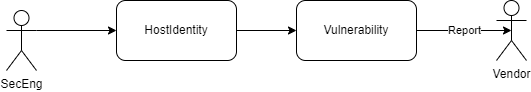

The diagram above was exported from draw.io. Its source (the exported page's mxGraphModel, read from the mxfile embedded in the PNG):
<mxGraphModel dx="2249" dy="747" grid="1" gridSize="10" guides="1" tooltips="1" connect="1" arrows="1" fold="1" page="1" pageScale="1" pageWidth="827" pageHeight="1169" math="0" shadow="0">
  <root>
    <mxCell id="0" />
    <mxCell id="1" parent="0" />
    <mxCell id="o4pybr0qJbkT7r9RzMvB-9" style="edgeStyle=orthogonalEdgeStyle;rounded=0;orthogonalLoop=1;jettySize=auto;html=1;exitX=1;exitY=0.5;exitDx=0;exitDy=0;entryX=0;entryY=0.5;entryDx=0;entryDy=0;" edge="1" parent="1" source="o4pybr0qJbkT7r9RzMvB-1" target="o4pybr0qJbkT7r9RzMvB-2">
      <mxGeometry relative="1" as="geometry" />
    </mxCell>
    <mxCell id="o4pybr0qJbkT7r9RzMvB-1" value="HostIdentity" style="rounded=1;whiteSpace=wrap;html=1;" vertex="1" parent="1">
      <mxGeometry x="100" y="240" width="120" height="60" as="geometry" />
    </mxCell>
    <mxCell id="o4pybr0qJbkT7r9RzMvB-10" value="Report" style="edgeStyle=orthogonalEdgeStyle;rounded=0;orthogonalLoop=1;jettySize=auto;html=1;exitX=1;exitY=0.5;exitDx=0;exitDy=0;entryX=0.5;entryY=0.5;entryDx=0;entryDy=0;entryPerimeter=0;" edge="1" parent="1" source="o4pybr0qJbkT7r9RzMvB-2" target="o4pybr0qJbkT7r9RzMvB-6">
      <mxGeometry relative="1" as="geometry" />
    </mxCell>
    <mxCell id="o4pybr0qJbkT7r9RzMvB-2" value="Vulnerability" style="rounded=1;whiteSpace=wrap;html=1;" vertex="1" parent="1">
      <mxGeometry x="280" y="240" width="120" height="60" as="geometry" />
    </mxCell>
    <mxCell id="o4pybr0qJbkT7r9RzMvB-7" style="rounded=0;orthogonalLoop=1;jettySize=auto;html=1;exitX=1;exitY=0.3333333333333333;exitDx=0;exitDy=0;exitPerimeter=0;entryX=0;entryY=0.5;entryDx=0;entryDy=0;" edge="1" parent="1" source="o4pybr0qJbkT7r9RzMvB-5" target="o4pybr0qJbkT7r9RzMvB-1">
      <mxGeometry relative="1" as="geometry" />
    </mxCell>
    <mxCell id="o4pybr0qJbkT7r9RzMvB-5" value="SecEng" style="shape=umlActor;verticalLabelPosition=bottom;verticalAlign=top;html=1;outlineConnect=0;" vertex="1" parent="1">
      <mxGeometry x="-10" y="250" width="30" height="60" as="geometry" />
    </mxCell>
    <mxCell id="o4pybr0qJbkT7r9RzMvB-6" value="Vendor" style="shape=umlActor;verticalLabelPosition=bottom;verticalAlign=top;html=1;outlineConnect=0;" vertex="1" parent="1">
      <mxGeometry x="480" y="240" width="30" height="60" as="geometry" />
    </mxCell>
  </root>
</mxGraphModel>